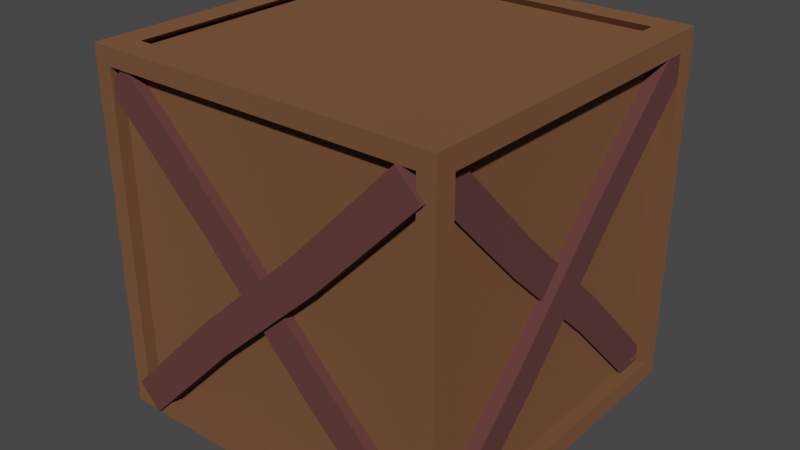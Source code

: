 # Source: Crate.blend  (saved by Blender 2.92.15; exported with 4.5.12 LTS)
import bpy
from mathutils import Matrix  # noqa: F401  (used for matrix-valued properties, if any)

bpy.ops.wm.read_factory_settings(use_empty=True)
scene = bpy.context.scene
scene.name = 'Scene'

# ---- collections
col_collection = bpy.data.collections.new('Collection'); scene.collection.children.link(col_collection)
col_cube = bpy.data.collections.new('Cube'); scene.collection.children.link(col_cube)

# ---- materials (node trees are filled in below, after node groups)
mat_wood1 = bpy.data.materials.new('Wood1')
mat_wood1.use_transparent_shadow = False
mat_wood2 = bpy.data.materials.new('Wood2')
mat_wood2.use_transparent_shadow = False

# ---- material node trees
mat_wood1.use_nodes = True; mat_wood1.node_tree.nodes.clear()
_N = mat_wood1.node_tree.nodes; _L = mat_wood1.node_tree.links
n0 = _N.new('ShaderNodeBsdfPrincipled'); n0.name = 'Principled BSDF'; n0.location = (258, 332)
n0.distribution = 'GGX'
n0.subsurface_method = 'BURLEY'
n0.inputs[0].default_value = (0.276, 0.124, 0.0589, 1.0)
n0.inputs[1].default_value = 0.6218
n0.inputs[2].default_value = 1.0
n0.inputs[3].default_value = 1.45
n0.inputs[27].default_value = (0.0, 0.0, 0.0, 1.0)
n0.inputs[28].default_value = 1.0
n1 = _N.new('ShaderNodeOutputMaterial'); n1.name = 'Material Output'; n1.location = (548, 332)
_L.new(n0.outputs[0], n1.inputs[0])
n1.is_active_output = True
mat_wood2.use_nodes = True; mat_wood2.node_tree.nodes.clear()
_N = mat_wood2.node_tree.nodes; _L = mat_wood2.node_tree.links
n0 = _N.new('ShaderNodeBsdfPrincipled'); n0.name = 'Principled BSDF'; n0.location = (10, 300)
n0.distribution = 'GGX'
n0.subsurface_method = 'BURLEY'
n0.inputs[0].default_value = (0.1096, 0.03579, 0.03218, 1.0)
n0.inputs[2].default_value = 1.0
n0.inputs[3].default_value = 1.45
n0.inputs[27].default_value = (0.0, 0.0, 0.0, 1.0)
n0.inputs[28].default_value = 1.0
n1 = _N.new('ShaderNodeOutputMaterial'); n1.name = 'Material Output'; n1.location = (300, 300)
_L.new(n0.outputs[0], n1.inputs[0])
n1.is_active_output = True

# ---- world
world_world = bpy.data.worlds.new('World'); scene.world = world_world
world_world.use_nodes = True; world_world.node_tree.nodes.clear()
_N = world_world.node_tree.nodes; _L = world_world.node_tree.links
n0 = _N.new('ShaderNodeOutputWorld'); n0.name = 'World Output'; n0.location = (300, 300)
n1 = _N.new('ShaderNodeBackground'); n1.name = 'Background'; n1.location = (10, 300)
n1.inputs[0].default_value = (0.05088, 0.05088, 0.05088, 1.0)
_L.new(n1.outputs[0], n0.inputs[0])
n0.is_active_output = True
world_world.color = (0.05088, 0.05088, 0.05088)
world_world.use_sun_shadow = False
world_world.sun_shadow_jitter_overblur = 0.0

# ---- meshes
me_cube_001 = bpy.data.meshes.new('Cube.001')
me_cube_001.from_pydata([(-1.0, -0.888, -0.888), (-0.9026, -1.0, -0.9026), (-0.9229, -0.888, -0.888), (-0.8514, -0.8514, -1.0), (-0.9026, -0.9305, -0.9026), (-1.0, -1.0, -1.0), (-0.9112, -0.8817, -0.959), (1.0, -0.888, -0.888), (0.9026, -1.0, -0.9026), (0.9229, -0.888, -0.888), (0.8514, -0.8514, -1.0), (0.9026, -0.9305, -0.9026), (1.0, -1.0, -1.0), (0.9112, -0.8817, -0.959), (0.0, -1.0, -1.0), (0.0, -1.0, -0.9026), (0.0, -0.9305, -0.9026), (0.0, -0.8514, -1.0), (0.0, -0.8817, -0.959), (-1.0, 0.888, -0.888), (-0.9026, 1.0, -0.9026), (-0.9229, 0.888, -0.888), (-0.8514, 0.8514, -1.0), (-0.9026, 0.9305, -0.9026), (-1.0, 1.0, -1.0), (-0.9112, 0.8817, -0.959), (1.0, 0.888, -0.888), (0.9026, 1.0, -0.9026), (0.9229, 0.888, -0.888), (0.8514, 0.8514, -1.0), (0.9026, 0.9305, -0.9026), (1.0, 1.0, -1.0), (0.9112, 0.8817, -0.959), (0.0, 1.0, -1.0), (0.0, 1.0, -0.9026), (0.0, 0.9305, -0.9026), (0.0, 0.8514, -1.0), (0.0, 0.8817, -0.959), (-1.0, 0.0, -1.0), (-1.0, 0.0, -0.888), (-0.9229, 0.0, -0.888), (-0.8514, 0.0, -1.0), (-0.9112, 0.0, -0.959), (0.0, 0.0, -0.959), (1.0, 0.0, -1.0), (1.0, 0.0, -0.888), (0.9229, 0.0, -0.888), (0.8514, 0.0, -1.0), (0.9112, 0.0, -0.959), (-1.0, -0.888, 0.888), (-0.9026, -1.0, 0.9026), (-0.9229, -0.888, 0.888), (-0.8514, -0.8514, 1.0), (-0.9026, -0.9305, 0.9026), (-1.0, -1.0, 1.0), (-0.9112, -0.8817, 0.959), (1.0, -0.888, 0.888), (0.9026, -1.0, 0.9026), (0.9229, -0.888, 0.888), (0.8514, -0.8514, 1.0), (0.9026, -0.9305, 0.9026), (1.0, -1.0, 1.0), (0.9112, -0.8817, 0.959), (0.0, -1.0, 1.0), (0.0, -1.0, 0.9026), (0.0, -0.9305, 0.9026), (0.0, -0.8514, 1.0), (0.0, -0.8817, 0.959), (-1.0, 0.888, 0.888), (-0.9026, 1.0, 0.9026), (-0.9229, 0.888, 0.888), (-0.8514, 0.8514, 1.0), (-0.9026, 0.9305, 0.9026), (-1.0, 1.0, 1.0), (-0.9112, 0.8817, 0.959), (1.0, 0.888, 0.888), (0.9026, 1.0, 0.9026), (0.9229, 0.888, 0.888), (0.8514, 0.8514, 1.0), (0.9026, 0.9305, 0.9026), (1.0, 1.0, 1.0), (0.9112, 0.8817, 0.959), (0.0, 1.0, 1.0), (0.0, 1.0, 0.9026), (0.0, 0.9305, 0.9026), (0.0, 0.8514, 1.0), (0.0, 0.8817, 0.959), (-1.0, 0.0, 1.0), (-1.0, 0.0, 0.888), (-0.9229, 0.0, 0.888), (-0.8514, 0.0, 1.0), (-0.9112, 0.0, 0.959), (0.0, 0.0, 0.959), (1.0, 0.0, 1.0), (1.0, 0.0, 0.888), (0.9229, 0.0, 0.888), (0.8514, 0.0, 1.0), (0.9112, 0.0, 0.959), (-1.0, -1.0, 0.0), (-1.0, -0.888, 0.0), (-0.9229, -0.888, 0.0), (-0.9026, -1.0, 0.0), (-0.9026, -0.9305, 0.0), (0.0, -0.9305, 0.0), (1.0, -1.0, 0.0), (1.0, -0.888, 0.0), (0.9229, -0.888, 0.0), (0.9026, -1.0, 0.0), (0.9026, -0.9305, 0.0), (0.9229, 0.0, 0.0), (-0.9229, 0.0, 0.0), (-1.0, 1.0, 0.0), (-1.0, 0.888, 0.0), (-0.9229, 0.888, 0.0), (-0.9026, 1.0, 0.0), (-0.9026, 0.9305, 0.0), (0.0, 0.9305, 0.0), (1.0, 1.0, 0.0), (1.0, 0.888, 0.0), (0.9229, 0.888, 0.0), (0.9026, 1.0, 0.0), (0.9026, 0.9305, 0.0), (-0.9026, -1.0, -0.4706), (-1.0, -0.008417, -1.0), (-1.0, -0.3219, -0.888), (-0.9229, -0.08733, -0.888), (-0.9972, 0.0, -1.0), (-0.8514, 0.4439, -1.0), (-0.9112, 0.147, -0.959), (-0.6687, 1.0, -1.0), (-0.5791, 1.0, -0.9026), (-0.6019, 0.9305, -0.9026), (-0.7175, 0.8514, -1.0), (-0.6698, 0.8817, -0.959), (0.0, 0.9305, -0.2481), (-1.0, -1.0, -0.6457), (-1.0, -0.888, -0.6858), (-0.9229, -0.888, -0.602), (-0.9026, -0.9305, -0.5646), (0.2282, 0.9305, 0.0), (-0.3833, -0.9305, 0.0), (0.0, -0.9305, 0.4167), (0.5136, -1.0, 1.0), (0.424, -1.0, 0.9026), (0.4468, -0.9305, 0.9026), (0.5624, -0.8514, 1.0), (0.5147, -0.8817, 0.959), (0.8044, 0.0, 0.959), (1.0, 0.4804, 1.0), (1.0, 0.7939, 0.888), (0.9229, 0.5593, 0.888), (0.8514, 0.02814, 1.0), (0.9112, 0.325, 0.959), (1.0, 1.0, 0.8144), (1.0, 0.888, 0.8544), (0.9229, 0.888, 0.7706), (0.9026, 1.0, 0.7084), (0.9026, 0.9305, 0.7333), (-0.9026, -1.0, -0.5398)], [], [(136, 0, 5, 135), (124, 0, 2, 125), (15, 1, 5, 14), (138, 158, 1, 4), (126, 123, 38), (17, 3, 6, 18), (42, 43, 18, 6), (1, 15, 16, 4), (3, 17, 14, 5), (105, 104, 12, 7), (45, 46, 9, 7), (15, 14, 12, 8), (107, 108, 11, 8), (47, 44, 12, 10), (17, 18, 13, 10), (48, 13, 18, 43), (8, 11, 16, 15), (10, 12, 14, 17), (10, 13, 48, 47), (7, 12, 44, 45), (3, 41, 42, 6), (124, 39, 38, 123), (112, 111, 24, 19), (39, 40, 21, 19), (130, 129, 24, 20), (114, 115, 23, 20), (126, 38, 24, 22, 127), (132, 133, 25, 22), (128, 25, 133), (130, 131, 35, 34), (132, 129, 33, 36), (118, 26, 31, 117), (45, 26, 28, 46), (34, 27, 31, 33), (120, 27, 30, 121), (47, 29, 31, 44), (36, 29, 32, 37), (48, 43, 37, 32), (27, 34, 35, 30), (29, 36, 33, 31), (29, 47, 48, 32), (26, 45, 44, 31), (127, 128, 42, 41), (19, 24, 38, 39), (26, 118, 119, 28), (27, 120, 117, 31), (134, 116, 139), (131, 23, 115, 116, 134), (19, 21, 113, 112), (20, 24, 111, 114), (21, 40, 110, 113), (28, 119, 109, 46), (9, 46, 109, 106), (7, 9, 106, 105), (8, 12, 104, 107), (16, 11, 108, 103), (138, 140, 102), (137, 100, 110, 40, 125), (136, 99, 100, 137), (158, 122, 101, 98, 135), (99, 98, 54, 49), (88, 89, 51, 49), (64, 63, 54, 50), (101, 102, 53, 50), (90, 87, 54, 52), (66, 67, 55, 52), (91, 55, 67, 92), (50, 53, 65, 64), (52, 54, 63, 66), (105, 56, 61, 104), (94, 56, 58, 95), (143, 57, 61, 142), (107, 57, 60, 108), (96, 59, 61, 93), (145, 59, 62, 146), (147, 92, 67, 146), (143, 64, 65, 144), (145, 66, 63, 142), (59, 96, 97, 62), (56, 94, 93, 61), (52, 55, 91, 90), (49, 54, 87, 88), (112, 68, 73, 111), (88, 68, 70, 89), (83, 69, 73, 82), (114, 69, 72, 115), (90, 71, 73, 87), (85, 71, 74, 86), (91, 92, 86, 74), (69, 83, 84, 72), (71, 85, 82, 73), (154, 153, 80, 75), (149, 150, 77, 75), (83, 82, 80, 76), (156, 157, 79, 76), (151, 148, 80, 78), (85, 86, 81, 78), (152, 81, 86, 92, 147), (76, 79, 84, 83), (78, 80, 82, 85), (151, 152, 97, 96), (149, 148, 93, 94), (71, 90, 91, 74), (68, 88, 87, 73), (154, 155, 119, 118), (156, 153, 117, 120), (139, 157, 121), (84, 116, 115, 72), (68, 112, 113, 70), (69, 114, 111, 73), (70, 113, 110, 89), (150, 95, 109, 119, 155), (58, 106, 109, 95), (56, 105, 106, 58), (57, 107, 104, 61), (141, 103, 108, 60, 144), (141, 140, 103), (51, 89, 110, 100), (49, 51, 100, 99), (50, 54, 98, 101), (120, 121, 157, 156), (75, 77, 155, 154), (118, 117, 153, 154), (76, 80, 153, 156), (78, 81, 152, 151), (77, 150, 155), (94, 95, 150, 149), (96, 93, 148, 151), (75, 80, 148, 149), (97, 152, 147), (97, 147, 146, 62), (66, 145, 146, 67), (57, 143, 144, 60), (64, 143, 142, 63), (59, 145, 142, 61), (65, 141, 144), (65, 53, 102, 140, 141), (84, 79, 157, 139, 116), (101, 122, 158, 138, 102), (16, 103, 140, 138, 4), (0, 136, 137, 2), (99, 136, 135, 98), (1, 158, 135, 5), (35, 134, 139, 121, 30), (36, 37, 133, 132), (35, 131, 134), (20, 23, 131, 130), (34, 33, 129, 130), (22, 24, 129, 132), (42, 128, 133, 37, 43), (22, 25, 128, 127), (41, 126, 127), (2, 137, 125), (39, 124, 125, 40), (41, 3, 5, 123, 126), (0, 124, 123, 5)])
_uv = me_cube_001.uv_layers.new(name='UVMap')
_uv.uv.foreach_set('vector', [0.4143, 0.014, 0.389, 0.014, 0.375, 0.0, 0.4193, 0.0, 0.389, 0.08476, 0.389, 0.014, 0.389, 0.014, 0.389, 0.1141, 0.3872, 0.875, 0.3872, 0.9878, 0.375, 1.0, 0.375, 0.875, 0.4294, 0.9878, 0.4325, 0.9878, 0.3872, 0.9878, 0.3872, 0.9878, 0.1253, 0.625, 0.125, 0.6261, 0.125, 0.625, 0.25, 0.7314, 0.1436, 0.7314, 0.1436, 0.7314, 0.2575, 0.7314, 0.1436, 0.6212, 0.2575, 0.6212, 0.2575, 0.7314, 0.1436, 0.7314, 0.3872, 0.9878, 0.3872, 0.875, 0.3872, 0.875, 0.3872, 0.9878, 0.1436, 0.7314, 0.25, 0.7314, 0.25, 0.75, 0.125, 0.75, 0.5, 0.014, 0.5, 0.0, 0.375, 0.0, 0.389, 0.014, 0.389, 0.125, 0.389, 0.125, 0.389, 0.014, 0.389, 0.014, 0.3872, 0.875, 0.375, 0.875, 0.375, 1.0, 0.3872, 0.9878, 0.5, 0.9878, 0.5, 0.9878, 0.3872, 0.9878, 0.3872, 0.9878, 0.1436, 0.625, 0.125, 0.625, 0.125, 0.75, 0.1436, 0.7314, 0.25, 0.7314, 0.2575, 0.7314, 0.1436, 0.7314, 0.1436, 0.7314, 0.1436, 0.6212, 0.1436, 0.7314, 0.2575, 0.7314, 0.2575, 0.6212, 0.3872, 0.9878, 0.3872, 0.9878, 0.3872, 0.875, 0.3872, 0.875, 0.1436, 0.7314, 0.125, 0.75, 0.25, 0.75, 0.25, 0.7314, 0.1436, 0.7314, 0.1436, 0.7314, 0.1436, 0.6212, 0.1436, 0.625, 0.389, 0.014, 0.375, 0.0, 0.375, 0.125, 0.389, 0.125, 0.1436, 0.7314, 0.1436, 0.625, 0.1436, 0.6212, 0.1436, 0.7314, 0.389, 0.08476, 0.389, 0.125, 0.375, 0.125, 0.375, 0.1239, 0.5, 0.014, 0.5, 0.0, 0.375, 0.0, 0.389, 0.014, 0.389, 0.125, 0.389, 0.125, 0.389, 0.014, 0.389, 0.014, 0.3872, 0.9474, 0.375, 0.9586, 0.375, 1.0, 0.3872, 0.9878, 0.5, 0.9878, 0.5, 0.9878, 0.3872, 0.9878, 0.3872, 0.9878, 0.1253, 0.625, 0.125, 0.625, 0.125, 0.75, 0.1436, 0.7314, 0.1436, 0.6805, 0.1603, 0.7314, 0.1738, 0.7314, 0.1436, 0.7314, 0.1436, 0.7314, 0.1436, 0.6396, 0.1436, 0.7314, 0.1738, 0.7314, 0.3872, 0.9474, 0.3872, 0.9502, 0.3872, 0.875, 0.3872, 0.875, 0.1603, 0.7314, 0.1664, 0.75, 0.25, 0.75, 0.25, 0.7314, 0.5, 0.014, 0.389, 0.014, 0.375, 0.0, 0.5, 0.0, 0.389, 0.125, 0.389, 0.014, 0.389, 0.014, 0.389, 0.125, 0.3872, 0.875, 0.3872, 0.9878, 0.375, 1.0, 0.375, 0.875, 0.5, 0.9878, 0.3872, 0.9878, 0.3872, 0.9878, 0.5, 0.9878, 0.1436, 0.625, 0.1436, 0.7314, 0.125, 0.75, 0.125, 0.625, 0.25, 0.7314, 0.1436, 0.7314, 0.1436, 0.7314, 0.2575, 0.7314, 0.1436, 0.6212, 0.2575, 0.6212, 0.2575, 0.7314, 0.1436, 0.7314, 0.3872, 0.9878, 0.3872, 0.875, 0.3872, 0.875, 0.3872, 0.9878, 0.1436, 0.7314, 0.25, 0.7314, 0.25, 0.75, 0.125, 0.75, 0.1436, 0.7314, 0.1436, 0.625, 0.1436, 0.6212, 0.1436, 0.7314, 0.389, 0.014, 0.389, 0.125, 0.375, 0.125, 0.375, 0.0, 0.1436, 0.6805, 0.1436, 0.6396, 0.1436, 0.6212, 0.1436, 0.625, 0.389, 0.014, 0.375, 0.0, 0.375, 0.125, 0.389, 0.125, 0.389, 0.014, 0.5, 0.014, 0.5, 0.014, 0.389, 0.014, 0.3872, 0.9878, 0.5, 0.9878, 0.5, 1.0, 0.375, 1.0, 0.469, 0.875, 0.5, 0.875, 0.5, 0.9035, 0.3872, 0.9502, 0.3872, 0.9878, 0.5, 0.9878, 0.5, 0.875, 0.469, 0.875, 0.389, 0.014, 0.389, 0.014, 0.5, 0.014, 0.5, 0.014, 0.3872, 0.9878, 0.375, 1.0, 0.5, 1.0, 0.5, 0.9878, 0.389, 0.014, 0.389, 0.125, 0.5, 0.125, 0.5, 0.014, 0.389, 0.014, 0.5, 0.014, 0.5, 0.125, 0.389, 0.125, 0.389, 0.014, 0.389, 0.125, 0.5, 0.125, 0.5, 0.014, 0.389, 0.014, 0.389, 0.014, 0.5, 0.014, 0.5, 0.014, 0.3872, 0.9878, 0.375, 1.0, 0.5, 1.0, 0.5, 0.9878, 0.3872, 0.875, 0.3872, 0.9878, 0.5, 0.9878, 0.5, 0.875, 0.4294, 0.9878, 0.5, 0.9229, 0.5, 0.9878, 0.4248, 0.014, 0.5, 0.014, 0.5, 0.125, 0.389, 0.125, 0.389, 0.1141, 0.4143, 0.014, 0.5, 0.014, 0.5, 0.014, 0.4248, 0.014, 0.4325, 0.9878, 0.4412, 0.9878, 0.5, 0.9878, 0.5, 1.0, 0.4193, 1.0, 0.5, 0.014, 0.5, 0.0, 0.375, 0.0, 0.389, 0.014, 0.389, 0.125, 0.389, 0.125, 0.389, 0.014, 0.389, 0.014, 0.3872, 0.875, 0.375, 0.875, 0.375, 1.0, 0.3872, 0.9878, 0.5, 0.9878, 0.5, 0.9878, 0.3872, 0.9878, 0.3872, 0.9878, 0.1436, 0.625, 0.125, 0.625, 0.125, 0.75, 0.1436, 0.7314, 0.25, 0.7314, 0.2575, 0.7314, 0.1436, 0.7314, 0.1436, 0.7314, 0.1436, 0.6212, 0.1436, 0.7314, 0.2575, 0.7314, 0.2575, 0.6212, 0.3872, 0.9878, 0.3872, 0.9878, 0.3872, 0.875, 0.3872, 0.875, 0.1436, 0.7314, 0.125, 0.75, 0.25, 0.75, 0.25, 0.7314, 0.5, 0.014, 0.389, 0.014, 0.375, 0.0, 0.5, 0.0, 0.389, 0.125, 0.389, 0.014, 0.389, 0.014, 0.389, 0.125, 0.3872, 0.928, 0.3872, 0.9878, 0.375, 1.0, 0.375, 0.9392, 0.5, 0.9878, 0.3872, 0.9878, 0.3872, 0.9878, 0.5, 0.9878, 0.1436, 0.625, 0.1436, 0.7314, 0.125, 0.75, 0.125, 0.625, 0.1797, 0.7314, 0.1436, 0.7314, 0.1436, 0.7314, 0.1931, 0.7314, 0.1569, 0.6212, 0.2575, 0.6212, 0.2575, 0.7314, 0.1931, 0.7314, 0.3872, 0.928, 0.3872, 0.875, 0.3872, 0.875, 0.3872, 0.9309, 0.1797, 0.7314, 0.25, 0.7314, 0.25, 0.75, 0.1858, 0.75, 0.1436, 0.7314, 0.1436, 0.625, 0.1436, 0.6212, 0.1436, 0.7314, 0.389, 0.014, 0.389, 0.125, 0.375, 0.125, 0.375, 0.0, 0.1436, 0.7314, 0.1436, 0.7314, 0.1436, 0.6212, 0.1436, 0.625, 0.389, 0.014, 0.375, 0.0, 0.375, 0.125, 0.389, 0.125, 0.5, 0.014, 0.389, 0.014, 0.375, 0.0, 0.5, 0.0, 0.389, 0.125, 0.389, 0.014, 0.389, 0.014, 0.389, 0.125, 0.3872, 0.875, 0.3872, 0.9878, 0.375, 1.0, 0.375, 0.875, 0.5, 0.9878, 0.3872, 0.9878, 0.3872, 0.9878, 0.5, 0.9878, 0.1436, 0.625, 0.1436, 0.7314, 0.125, 0.75, 0.125, 0.625, 0.25, 0.7314, 0.1436, 0.7314, 0.1436, 0.7314, 0.2575, 0.7314, 0.1436, 0.6212, 0.2575, 0.6212, 0.2575, 0.7314, 0.1436, 0.7314, 0.3872, 0.9878, 0.3872, 0.875, 0.3872, 0.875, 0.3872, 0.9878, 0.1436, 0.7314, 0.25, 0.7314, 0.25, 0.75, 0.125, 0.75, 0.3932, 0.014, 0.3982, 0.0, 0.375, 0.0, 0.389, 0.014, 0.389, 0.02576, 0.389, 0.05508, 0.389, 0.014, 0.389, 0.014, 0.3872, 0.875, 0.375, 0.875, 0.375, 1.0, 0.3872, 0.9878, 0.4114, 0.9878, 0.4083, 0.9878, 0.3872, 0.9878, 0.3872, 0.9878, 0.1436, 0.6285, 0.125, 0.6851, 0.125, 0.75, 0.1436, 0.7314, 0.25, 0.7314, 0.2575, 0.7314, 0.1436, 0.7314, 0.1436, 0.7314, 0.1436, 0.6618, 0.1436, 0.7314, 0.2575, 0.7314, 0.2575, 0.6212, 0.1569, 0.6212, 0.3872, 0.9878, 0.3872, 0.9878, 0.3872, 0.875, 0.3872, 0.875, 0.1436, 0.7314, 0.125, 0.75, 0.25, 0.75, 0.25, 0.7314, 0.1436, 0.6285, 0.1436, 0.6618, 0.1436, 0.6212, 0.1436, 0.625, 0.389, 0.02576, 0.375, 0.06495, 0.375, 0.125, 0.389, 0.125, 0.1436, 0.7314, 0.1436, 0.625, 0.1436, 0.6212, 0.1436, 0.7314, 0.389, 0.014, 0.389, 0.125, 0.375, 0.125, 0.375, 0.0, 0.3932, 0.014, 0.4037, 0.014, 0.5, 0.014, 0.5, 0.014, 0.4114, 0.9878, 0.3982, 1.0, 0.5, 1.0, 0.5, 0.9878, 0.5, 0.9035, 0.4083, 0.9878, 0.5, 0.9878, 0.3872, 0.875, 0.5, 0.875, 0.5, 0.9878, 0.3872, 0.9878, 0.389, 0.014, 0.5, 0.014, 0.5, 0.014, 0.389, 0.014, 0.3872, 0.9878, 0.5, 0.9878, 0.5, 1.0, 0.375, 1.0, 0.389, 0.014, 0.5, 0.014, 0.5, 0.125, 0.389, 0.125, 0.389, 0.05508, 0.389, 0.125, 0.5, 0.125, 0.5, 0.014, 0.4037, 0.014, 0.389, 0.014, 0.5, 0.014, 0.5, 0.125, 0.389, 0.125, 0.389, 0.014, 0.5, 0.014, 0.5, 0.014, 0.389, 0.014, 0.3872, 0.9878, 0.5, 0.9878, 0.5, 1.0, 0.375, 1.0, 0.4479, 0.875, 0.5, 0.875, 0.5, 0.9878, 0.3872, 0.9878, 0.3872, 0.9309, 0.4479, 0.875, 0.5, 0.9229, 0.5, 0.875, 0.389, 0.014, 0.389, 0.125, 0.5, 0.125, 0.5, 0.014, 0.389, 0.014, 0.389, 0.014, 0.5, 0.014, 0.5, 0.014, 0.3872, 0.9878, 0.375, 1.0, 0.5, 1.0, 0.5, 0.9878, 0.5, 0.9878, 0.5, 0.9878, 0.4083, 0.9878, 0.4114, 0.9878, 0.389, 0.014, 0.389, 0.014, 0.4037, 0.014, 0.3932, 0.014, 0.5, 0.014, 0.5, 0.0, 0.3982, 0.0, 0.3932, 0.014, 0.3872, 0.9878, 0.375, 1.0, 0.3982, 1.0, 0.4114, 0.9878, 0.1436, 0.7314, 0.1436, 0.7314, 0.1436, 0.6618, 0.1436, 0.6285, 0.389, 0.014, 0.389, 0.05508, 0.4037, 0.014, 0.389, 0.125, 0.389, 0.125, 0.389, 0.05508, 0.389, 0.02576, 0.1436, 0.625, 0.125, 0.625, 0.125, 0.6851, 0.1436, 0.6285, 0.389, 0.014, 0.375, 0.0, 0.375, 0.06495, 0.389, 0.02576, 0.1436, 0.6212, 0.1436, 0.6618, 0.1569, 0.6212, 0.1436, 0.6212, 0.1569, 0.6212, 0.1931, 0.7314, 0.1436, 0.7314, 0.25, 0.7314, 0.1797, 0.7314, 0.1931, 0.7314, 0.2575, 0.7314, 0.3872, 0.9878, 0.3872, 0.928, 0.3872, 0.9309, 0.3872, 0.9878, 0.3872, 0.875, 0.3872, 0.928, 0.375, 0.9392, 0.375, 0.875, 0.1436, 0.7314, 0.1797, 0.7314, 0.1858, 0.75, 0.125, 0.75, 0.3872, 0.875, 0.4479, 0.875, 0.3872, 0.9309, 0.3872, 0.875, 0.3872, 0.9878, 0.5, 0.9878, 0.5, 0.9229, 0.4479, 0.875, 0.3872, 0.875, 0.3872, 0.9878, 0.4083, 0.9878, 0.5, 0.9035, 0.5, 0.875, 0.5, 0.9878, 0.4412, 0.9878, 0.4325, 0.9878, 0.4294, 0.9878, 0.5, 0.9878, 0.3872, 0.875, 0.5, 0.875, 0.5, 0.9229, 0.4294, 0.9878, 0.3872, 0.9878, 0.389, 0.014, 0.4143, 0.014, 0.4248, 0.014, 0.389, 0.014, 0.5, 0.014, 0.4143, 0.014, 0.4193, 0.0, 0.5, 0.0, 0.3872, 0.9878, 0.4325, 0.9878, 0.4193, 1.0, 0.375, 1.0, 0.3872, 0.875, 0.469, 0.875, 0.5, 0.9035, 0.5, 0.9878, 0.3872, 0.9878, 0.25, 0.7314, 0.2575, 0.7314, 0.1738, 0.7314, 0.1603, 0.7314, 0.3872, 0.875, 0.3872, 0.9502, 0.469, 0.875, 0.3872, 0.9878, 0.3872, 0.9878, 0.3872, 0.9502, 0.3872, 0.9474, 0.3872, 0.875, 0.375, 0.875, 0.375, 0.9586, 0.3872, 0.9474, 0.1436, 0.7314, 0.125, 0.75, 0.1664, 0.75, 0.1603, 0.7314, 0.1436, 0.6212, 0.1436, 0.6396, 0.1738, 0.7314, 0.2575, 0.7314, 0.2575, 0.6212, 0.1436, 0.7314, 0.1436, 0.7314, 0.1436, 0.6396, 0.1436, 0.6805, 0.1436, 0.625, 0.1253, 0.625, 0.1436, 0.6805, 0.389, 0.014, 0.4248, 0.014, 0.389, 0.1141, 0.389, 0.125, 0.389, 0.08476, 0.389, 0.1141, 0.389, 0.125, 0.1436, 0.625, 0.1436, 0.7314, 0.125, 0.75, 0.125, 0.6261, 0.1253, 0.625, 0.389, 0.014, 0.389, 0.08476, 0.375, 0.1239, 0.375, 0.0])
me_cube_001.materials.append(mat_wood1)
me_cube_001.use_remesh_fix_poles = True
me_cube_001.use_remesh_preserve_attributes = False
me_cube_001.use_mirror_vertex_groups = False
me_cube_001.update()
me_cube_002 = bpy.data.meshes.new('Cube.002')
me_cube_002.from_pydata([(-1.0, -1.0, -1.0), (-1.0, -1.0, 1.0), (-1.0, 1.0, -1.0), (-1.0, 1.0, 1.0), (1.0, -1.0, -1.0), (1.0, -1.0, 1.0), (1.0, 1.0, -1.0), (1.0, 1.0, 1.0), (-0.9884, 0.3349, -0.8552), (-1.002, -0.3314, -1.154), (-1.012, -0.3346, 0.8458), (-0.9979, 0.3316, 1.145), (0.9979, -0.3316, -1.145), (1.012, 0.3346, -0.8458), (1.002, 0.3314, 1.154), (0.9884, -0.3349, 0.8552), (-18.42, -1.0, -1.0), (-18.42, -1.0, 1.0), (-18.42, 1.0, -1.0), (-18.42, 1.0, 1.0), (-20.42, -1.0, -1.0), (-20.42, -1.0, 1.0), (-20.42, 1.0, -1.0), (-20.42, 1.0, 1.0), (-18.43, 0.3349, -0.8552), (-18.42, -0.3314, -1.154), (-18.41, -0.3346, 0.8458), (-18.42, 0.3316, 1.145), (-20.42, -0.3316, -1.145), (-20.43, 0.3346, -0.8458), (-20.42, 0.3314, 1.154), (-20.41, -0.3349, 0.8552)], [], [(8, 11, 3, 2), (2, 3, 7, 6), (12, 15, 5, 4), (4, 5, 1, 0), (9, 12, 4, 0), (15, 10, 1, 5), (7, 3, 11, 14), (14, 11, 10, 15), (2, 6, 13, 8), (8, 13, 12, 9), (6, 7, 14, 13), (13, 14, 15, 12), (0, 1, 10, 9), (9, 10, 11, 8), (24, 18, 19, 27), (18, 22, 23, 19), (28, 20, 21, 31), (20, 16, 17, 21), (25, 16, 20, 28), (31, 21, 17, 26), (23, 30, 27, 19), (30, 31, 26, 27), (18, 24, 29, 22), (24, 25, 28, 29), (22, 29, 30, 23), (29, 28, 31, 30), (16, 25, 26, 17), (25, 24, 27, 26)])
_uv = me_cube_002.uv_layers.new(name='UVMap')
_uv.uv.foreach_set('vector', [0.375, 0.1667, 0.625, 0.1667, 0.625, 0.25, 0.375, 0.25, 0.375, 0.25, 0.625, 0.25, 0.625, 0.5, 0.375, 0.5, 0.375, 0.6667, 0.625, 0.6667, 0.625, 0.75, 0.375, 0.75, 0.375, 0.75, 0.625, 0.75, 0.625, 1.0, 0.375, 1.0, 0.125, 0.6667, 0.375, 0.6667, 0.375, 0.75, 0.125, 0.75, 0.625, 0.6667, 0.875, 0.6667, 0.875, 0.75, 0.625, 0.75, 0.625, 0.5, 0.875, 0.5, 0.875, 0.5833, 0.625, 0.5833, 0.625, 0.5833, 0.875, 0.5833, 0.875, 0.6667, 0.625, 0.6667, 0.125, 0.5, 0.375, 0.5, 0.375, 0.5833, 0.125, 0.5833, 0.125, 0.5833, 0.375, 0.5833, 0.375, 0.6667, 0.125, 0.6667, 0.375, 0.5, 0.625, 0.5, 0.625, 0.5833, 0.375, 0.5833, 0.375, 0.5833, 0.625, 0.5833, 0.625, 0.6667, 0.375, 0.6667, 0.375, 0.0, 0.625, 0.0, 0.625, 0.08333, 0.375, 0.08333, 0.375, 0.08333, 0.625, 0.08333, 0.625, 0.1667, 0.375, 0.1667, 0.375, 0.1667, 0.375, 0.25, 0.625, 0.25, 0.625, 0.1667, 0.375, 0.25, 0.375, 0.5, 0.625, 0.5, 0.625, 0.25, 0.375, 0.6667, 0.375, 0.75, 0.625, 0.75, 0.625, 0.6667, 0.375, 0.75, 0.375, 1.0, 0.625, 1.0, 0.625, 0.75, 0.125, 0.6667, 0.125, 0.75, 0.375, 0.75, 0.375, 0.6667, 0.625, 0.6667, 0.625, 0.75, 0.875, 0.75, 0.875, 0.6667, 0.625, 0.5, 0.625, 0.5833, 0.875, 0.5833, 0.875, 0.5, 0.625, 0.5833, 0.625, 0.6667, 0.875, 0.6667, 0.875, 0.5833, 0.125, 0.5, 0.125, 0.5833, 0.375, 0.5833, 0.375, 0.5, 0.125, 0.5833, 0.125, 0.6667, 0.375, 0.6667, 0.375, 0.5833, 0.375, 0.5, 0.375, 0.5833, 0.625, 0.5833, 0.625, 0.5, 0.375, 0.5833, 0.375, 0.6667, 0.625, 0.6667, 0.625, 0.5833, 0.375, 0.0, 0.375, 0.08333, 0.625, 0.08333, 0.625, 0.0, 0.375, 0.08333, 0.375, 0.1667, 0.625, 0.1667, 0.625, 0.08333])
me_cube_002.materials.append(mat_wood2)
me_cube_002.use_remesh_fix_poles = True
me_cube_002.use_remesh_preserve_attributes = False
me_cube_002.use_mirror_vertex_groups = False
me_cube_002.update()
me_cube_003 = bpy.data.meshes.new('Cube.003')
me_cube_003.from_pydata([(-1.0, -1.0, -1.0), (-1.0, -1.0, 1.0), (-1.0, 1.0, -1.0), (-1.0, 1.0, 1.0), (1.0, -1.0, -1.0), (1.0, -1.0, 1.0), (1.0, 1.0, -1.0), (1.0, 1.0, 1.0), (-0.9884, 0.3349, -0.8552), (-1.002, -0.3314, -1.154), (-1.012, -0.3346, 0.8458), (-0.9979, 0.3316, 1.145), (0.9979, -0.3316, -1.145), (1.012, 0.3346, -0.8458), (1.002, 0.3314, 1.154), (0.9884, -0.3349, 0.8552), (-17.36, -1.0, -1.0), (-17.36, -1.0, 1.0), (-17.36, 1.0, -1.0), (-17.36, 1.0, 1.0), (-19.36, -1.0, -1.0), (-19.36, -1.0, 1.0), (-19.36, 1.0, -1.0), (-19.36, 1.0, 1.0), (-17.37, 0.3349, -0.8552), (-17.36, -0.3314, -1.154), (-17.35, -0.3346, 0.8458), (-17.36, 0.3316, 1.145), (-19.36, -0.3316, -1.145), (-19.37, 0.3346, -0.8458), (-19.36, 0.3314, 1.154), (-19.35, -0.3349, 0.8552)], [], [(8, 11, 3, 2), (2, 3, 7, 6), (12, 15, 5, 4), (4, 5, 1, 0), (9, 12, 4, 0), (15, 10, 1, 5), (7, 3, 11, 14), (14, 11, 10, 15), (2, 6, 13, 8), (8, 13, 12, 9), (6, 7, 14, 13), (13, 14, 15, 12), (0, 1, 10, 9), (9, 10, 11, 8), (24, 18, 19, 27), (18, 22, 23, 19), (28, 20, 21, 31), (20, 16, 17, 21), (25, 16, 20, 28), (31, 21, 17, 26), (23, 30, 27, 19), (30, 31, 26, 27), (18, 24, 29, 22), (24, 25, 28, 29), (22, 29, 30, 23), (29, 28, 31, 30), (16, 25, 26, 17), (25, 24, 27, 26)])
_uv = me_cube_003.uv_layers.new(name='UVMap')
_uv.uv.foreach_set('vector', [0.375, 0.1667, 0.625, 0.1667, 0.625, 0.25, 0.375, 0.25, 0.375, 0.25, 0.625, 0.25, 0.625, 0.5, 0.375, 0.5, 0.375, 0.6667, 0.625, 0.6667, 0.625, 0.75, 0.375, 0.75, 0.375, 0.75, 0.625, 0.75, 0.625, 1.0, 0.375, 1.0, 0.125, 0.6667, 0.375, 0.6667, 0.375, 0.75, 0.125, 0.75, 0.625, 0.6667, 0.875, 0.6667, 0.875, 0.75, 0.625, 0.75, 0.625, 0.5, 0.875, 0.5, 0.875, 0.5833, 0.625, 0.5833, 0.625, 0.5833, 0.875, 0.5833, 0.875, 0.6667, 0.625, 0.6667, 0.125, 0.5, 0.375, 0.5, 0.375, 0.5833, 0.125, 0.5833, 0.125, 0.5833, 0.375, 0.5833, 0.375, 0.6667, 0.125, 0.6667, 0.375, 0.5, 0.625, 0.5, 0.625, 0.5833, 0.375, 0.5833, 0.375, 0.5833, 0.625, 0.5833, 0.625, 0.6667, 0.375, 0.6667, 0.375, 0.0, 0.625, 0.0, 0.625, 0.08333, 0.375, 0.08333, 0.375, 0.08333, 0.625, 0.08333, 0.625, 0.1667, 0.375, 0.1667, 0.375, 0.1667, 0.375, 0.25, 0.625, 0.25, 0.625, 0.1667, 0.375, 0.25, 0.375, 0.5, 0.625, 0.5, 0.625, 0.25, 0.375, 0.6667, 0.375, 0.75, 0.625, 0.75, 0.625, 0.6667, 0.375, 0.75, 0.375, 1.0, 0.625, 1.0, 0.625, 0.75, 0.125, 0.6667, 0.125, 0.75, 0.375, 0.75, 0.375, 0.6667, 0.625, 0.6667, 0.625, 0.75, 0.875, 0.75, 0.875, 0.6667, 0.625, 0.5, 0.625, 0.5833, 0.875, 0.5833, 0.875, 0.5, 0.625, 0.5833, 0.625, 0.6667, 0.875, 0.6667, 0.875, 0.5833, 0.125, 0.5, 0.125, 0.5833, 0.375, 0.5833, 0.375, 0.5, 0.125, 0.5833, 0.125, 0.6667, 0.375, 0.6667, 0.375, 0.5833, 0.375, 0.5, 0.375, 0.5833, 0.625, 0.5833, 0.625, 0.5, 0.375, 0.5833, 0.375, 0.6667, 0.625, 0.6667, 0.625, 0.5833, 0.375, 0.0, 0.375, 0.08333, 0.625, 0.08333, 0.625, 0.0, 0.375, 0.08333, 0.375, 0.1667, 0.625, 0.1667, 0.625, 0.08333])
me_cube_003.materials.append(mat_wood2)
me_cube_003.use_remesh_fix_poles = True
me_cube_003.use_remesh_preserve_attributes = False
me_cube_003.use_mirror_vertex_groups = False
me_cube_003.update()
me_cube_004 = bpy.data.meshes.new('Cube.004')
me_cube_004.from_pydata([(-1.0, -1.0, -1.0), (-1.0, -1.0, 1.0), (-1.0, 1.0, -1.0), (-1.0, 1.0, 1.0), (1.0, -1.0, -1.0), (1.0, -1.0, 1.0), (1.0, 1.0, -1.0), (1.0, 1.0, 1.0), (-0.9884, 0.3349, -0.8552), (-1.002, -0.3314, -1.154), (-1.012, -0.3346, 0.8458), (-0.9979, 0.3316, 1.145), (0.9979, -0.3316, -1.145), (1.012, 0.3346, -0.8458), (1.002, 0.3314, 1.154), (0.9884, -0.3349, 0.8552), (-18.42, -1.0, -1.0), (-18.42, -1.0, 1.0), (-18.42, 1.0, -1.0), (-18.42, 1.0, 1.0), (-20.42, -1.0, -1.0), (-20.42, -1.0, 1.0), (-20.42, 1.0, -1.0), (-20.42, 1.0, 1.0), (-18.43, 0.3349, -0.8552), (-18.42, -0.3314, -1.154), (-18.41, -0.3346, 0.8458), (-18.42, 0.3316, 1.145), (-20.42, -0.3316, -1.145), (-20.43, 0.3346, -0.8458), (-20.42, 0.3314, 1.154), (-20.41, -0.3349, 0.8552)], [], [(8, 11, 3, 2), (2, 3, 7, 6), (12, 15, 5, 4), (4, 5, 1, 0), (9, 12, 4, 0), (15, 10, 1, 5), (7, 3, 11, 14), (14, 11, 10, 15), (2, 6, 13, 8), (8, 13, 12, 9), (6, 7, 14, 13), (13, 14, 15, 12), (0, 1, 10, 9), (9, 10, 11, 8), (24, 18, 19, 27), (18, 22, 23, 19), (28, 20, 21, 31), (20, 16, 17, 21), (25, 16, 20, 28), (31, 21, 17, 26), (23, 30, 27, 19), (30, 31, 26, 27), (18, 24, 29, 22), (24, 25, 28, 29), (22, 29, 30, 23), (29, 28, 31, 30), (16, 25, 26, 17), (25, 24, 27, 26)])
_uv = me_cube_004.uv_layers.new(name='UVMap')
_uv.uv.foreach_set('vector', [0.375, 0.1667, 0.625, 0.1667, 0.625, 0.25, 0.375, 0.25, 0.375, 0.25, 0.625, 0.25, 0.625, 0.5, 0.375, 0.5, 0.375, 0.6667, 0.625, 0.6667, 0.625, 0.75, 0.375, 0.75, 0.375, 0.75, 0.625, 0.75, 0.625, 1.0, 0.375, 1.0, 0.125, 0.6667, 0.375, 0.6667, 0.375, 0.75, 0.125, 0.75, 0.625, 0.6667, 0.875, 0.6667, 0.875, 0.75, 0.625, 0.75, 0.625, 0.5, 0.875, 0.5, 0.875, 0.5833, 0.625, 0.5833, 0.625, 0.5833, 0.875, 0.5833, 0.875, 0.6667, 0.625, 0.6667, 0.125, 0.5, 0.375, 0.5, 0.375, 0.5833, 0.125, 0.5833, 0.125, 0.5833, 0.375, 0.5833, 0.375, 0.6667, 0.125, 0.6667, 0.375, 0.5, 0.625, 0.5, 0.625, 0.5833, 0.375, 0.5833, 0.375, 0.5833, 0.625, 0.5833, 0.625, 0.6667, 0.375, 0.6667, 0.375, 0.0, 0.625, 0.0, 0.625, 0.08333, 0.375, 0.08333, 0.375, 0.08333, 0.625, 0.08333, 0.625, 0.1667, 0.375, 0.1667, 0.375, 0.1667, 0.375, 0.25, 0.625, 0.25, 0.625, 0.1667, 0.375, 0.25, 0.375, 0.5, 0.625, 0.5, 0.625, 0.25, 0.375, 0.6667, 0.375, 0.75, 0.625, 0.75, 0.625, 0.6667, 0.375, 0.75, 0.375, 1.0, 0.625, 1.0, 0.625, 0.75, 0.125, 0.6667, 0.125, 0.75, 0.375, 0.75, 0.375, 0.6667, 0.625, 0.6667, 0.625, 0.75, 0.875, 0.75, 0.875, 0.6667, 0.625, 0.5, 0.625, 0.5833, 0.875, 0.5833, 0.875, 0.5, 0.625, 0.5833, 0.625, 0.6667, 0.875, 0.6667, 0.875, 0.5833, 0.125, 0.5, 0.125, 0.5833, 0.375, 0.5833, 0.375, 0.5, 0.125, 0.5833, 0.125, 0.6667, 0.375, 0.6667, 0.375, 0.5833, 0.375, 0.5, 0.375, 0.5833, 0.625, 0.5833, 0.625, 0.5, 0.375, 0.5833, 0.375, 0.6667, 0.625, 0.6667, 0.625, 0.5833, 0.375, 0.0, 0.375, 0.08333, 0.625, 0.08333, 0.625, 0.0, 0.375, 0.08333, 0.375, 0.1667, 0.625, 0.1667, 0.625, 0.08333])
me_cube_004.materials.append(mat_wood2)
me_cube_004.use_remesh_fix_poles = True
me_cube_004.use_remesh_preserve_attributes = False
me_cube_004.use_mirror_vertex_groups = False
me_cube_004.update()
me_cube_005 = bpy.data.meshes.new('Cube.005')
me_cube_005.from_pydata([(-1.0, -1.0, -1.0), (-1.0, -1.0, 1.0), (-1.0, 1.0, -1.0), (-1.0, 1.0, 1.0), (1.0, -1.0, -1.0), (1.0, -1.0, 1.0), (1.0, 1.0, -1.0), (1.0, 1.0, 1.0), (-0.9884, 0.3349, -0.8552), (-1.002, -0.3314, -1.154), (-1.012, -0.3346, 0.8458), (-0.9979, 0.3316, 1.145), (0.9979, -0.3316, -1.145), (1.012, 0.3346, -0.8458), (1.002, 0.3314, 1.154), (0.9884, -0.3349, 0.8552), (-18.42, -1.0, -1.0), (-18.42, -1.0, 1.0), (-18.42, 1.0, -1.0), (-18.42, 1.0, 1.0), (-20.42, -1.0, -1.0), (-20.42, -1.0, 1.0), (-20.42, 1.0, -1.0), (-20.42, 1.0, 1.0), (-18.43, 0.3349, -0.8552), (-18.42, -0.3314, -1.154), (-18.41, -0.3346, 0.8458), (-18.42, 0.3316, 1.145), (-20.42, -0.3316, -1.145), (-20.43, 0.3346, -0.8458), (-20.42, 0.3314, 1.154), (-20.41, -0.3349, 0.8552)], [], [(8, 11, 3, 2), (2, 3, 7, 6), (12, 15, 5, 4), (4, 5, 1, 0), (9, 12, 4, 0), (15, 10, 1, 5), (7, 3, 11, 14), (14, 11, 10, 15), (2, 6, 13, 8), (8, 13, 12, 9), (6, 7, 14, 13), (13, 14, 15, 12), (0, 1, 10, 9), (9, 10, 11, 8), (24, 18, 19, 27), (18, 22, 23, 19), (28, 20, 21, 31), (20, 16, 17, 21), (25, 16, 20, 28), (31, 21, 17, 26), (23, 30, 27, 19), (30, 31, 26, 27), (18, 24, 29, 22), (24, 25, 28, 29), (22, 29, 30, 23), (29, 28, 31, 30), (16, 25, 26, 17), (25, 24, 27, 26)])
_uv = me_cube_005.uv_layers.new(name='UVMap')
_uv.uv.foreach_set('vector', [0.375, 0.1667, 0.625, 0.1667, 0.625, 0.25, 0.375, 0.25, 0.375, 0.25, 0.625, 0.25, 0.625, 0.5, 0.375, 0.5, 0.375, 0.6667, 0.625, 0.6667, 0.625, 0.75, 0.375, 0.75, 0.375, 0.75, 0.625, 0.75, 0.625, 1.0, 0.375, 1.0, 0.125, 0.6667, 0.375, 0.6667, 0.375, 0.75, 0.125, 0.75, 0.625, 0.6667, 0.875, 0.6667, 0.875, 0.75, 0.625, 0.75, 0.625, 0.5, 0.875, 0.5, 0.875, 0.5833, 0.625, 0.5833, 0.625, 0.5833, 0.875, 0.5833, 0.875, 0.6667, 0.625, 0.6667, 0.125, 0.5, 0.375, 0.5, 0.375, 0.5833, 0.125, 0.5833, 0.125, 0.5833, 0.375, 0.5833, 0.375, 0.6667, 0.125, 0.6667, 0.375, 0.5, 0.625, 0.5, 0.625, 0.5833, 0.375, 0.5833, 0.375, 0.5833, 0.625, 0.5833, 0.625, 0.6667, 0.375, 0.6667, 0.375, 0.0, 0.625, 0.0, 0.625, 0.08333, 0.375, 0.08333, 0.375, 0.08333, 0.625, 0.08333, 0.625, 0.1667, 0.375, 0.1667, 0.375, 0.1667, 0.375, 0.25, 0.625, 0.25, 0.625, 0.1667, 0.375, 0.25, 0.375, 0.5, 0.625, 0.5, 0.625, 0.25, 0.375, 0.6667, 0.375, 0.75, 0.625, 0.75, 0.625, 0.6667, 0.375, 0.75, 0.375, 1.0, 0.625, 1.0, 0.625, 0.75, 0.125, 0.6667, 0.125, 0.75, 0.375, 0.75, 0.375, 0.6667, 0.625, 0.6667, 0.625, 0.75, 0.875, 0.75, 0.875, 0.6667, 0.625, 0.5, 0.625, 0.5833, 0.875, 0.5833, 0.875, 0.5, 0.625, 0.5833, 0.625, 0.6667, 0.875, 0.6667, 0.875, 0.5833, 0.125, 0.5, 0.125, 0.5833, 0.375, 0.5833, 0.375, 0.5, 0.125, 0.5833, 0.125, 0.6667, 0.375, 0.6667, 0.375, 0.5833, 0.375, 0.5, 0.375, 0.5833, 0.625, 0.5833, 0.625, 0.5, 0.375, 0.5833, 0.375, 0.6667, 0.625, 0.6667, 0.625, 0.5833, 0.375, 0.0, 0.375, 0.08333, 0.625, 0.08333, 0.625, 0.0, 0.375, 0.08333, 0.375, 0.1667, 0.625, 0.1667, 0.625, 0.08333])
me_cube_005.materials.append(mat_wood2)
me_cube_005.use_remesh_fix_poles = True
me_cube_005.use_remesh_preserve_attributes = False
me_cube_005.use_mirror_vertex_groups = False
me_cube_005.update()

# ---- objects
ob_cube = bpy.data.objects.new('Cube', me_cube_001)
ob_cube_001 = bpy.data.objects.new('Cube.001', me_cube_002)
ob_cube_002 = bpy.data.objects.new('Cube.002', me_cube_003)
ob_cube_003 = bpy.data.objects.new('Cube.003', me_cube_004)
ob_cube_004 = bpy.data.objects.new('Cube.004', me_cube_005)

# ---- transforms, parenting, visibility, modifiers, constraints
ob_cube.location = (0.0, 0.0, 0.5)
ob_cube.scale = (-0.5, -0.5, -0.5)
ob_cube.lineart.crease_threshold = 0.0
ob_cube_001.location = (0.4518, -0.0032, 0.4856)
ob_cube_001.rotation_euler = (0.7854, -0.0, 0.0)
ob_cube_001.scale = (0.04652, 0.6416, 0.04652)
ob_cube_001.lineart.crease_threshold = 0.0
ob_cube_002.location = (0.427, -0.0032, 0.4856)
ob_cube_002.rotation_euler = (-0.7854, -0.0, 0.0)
ob_cube_002.scale = (0.04652, 0.6416, 0.04652)
ob_cube_002.lineart.crease_threshold = 0.0
ob_cube_003.location = (0.001794, 0.4569, 0.4833)
ob_cube_003.rotation_euler = (0.7854, -0.0, 1.571)
ob_cube_003.scale = (0.04652, 0.6279, 0.04652)
ob_cube_003.lineart.crease_threshold = 0.0
ob_cube_004.location = (0.001794, 0.4385, 0.4833)
ob_cube_004.rotation_euler = (2.356, -4.371e-08, 1.571)
ob_cube_004.scale = (0.04652, 0.6226, 0.04652)
ob_cube_004.lineart.crease_threshold = 0.0

# ---- collection membership
col_cube.objects.link(ob_cube)
col_cube.objects.link(ob_cube_001)
col_cube.objects.link(ob_cube_002)
col_cube.objects.link(ob_cube_003)
col_cube.objects.link(ob_cube_004)

# ---- scene / render settings (as saved in the file)
scene.frame_start = 1; scene.frame_end = 250; scene.frame_set(0)
scene.render.engine = 'BLENDER_EEVEE_NEXT'
scene.cycles.use_denoising = False
scene.cycles.samples = 128
scene.cycles.sampling_pattern = 'TABULATED_SOBOL'
scene.cycles.use_adaptive_sampling = False
scene.cycles.use_light_tree = False
scene.view_settings.view_transform = 'Filmic'
bpy.context.view_layer.update()

# ---- added for rendering (the .blend has no active camera and no usable light): camera, sun
cam_auto = bpy.data.cameras.new('AutoCamera')
cam_auto.lens = 50.0
cam_auto.sensor_width = 36.0
cam_auto.clip_end = 1000.0
ob_auto_camera = bpy.data.objects.new('AutoCamera', cam_auto)
scene.collection.objects.link(ob_auto_camera)
ob_auto_camera.location = (1.61436, -1.94129, 1.78849)
ob_auto_camera.rotation_euler = (1.09748, -7.21219e-08, 0.694738)
scene.camera = ob_auto_camera
light_auto_sun = bpy.data.lights.new('AutoSun', 'SUN')
light_auto_sun.energy = 3.0
light_auto_sun.angle = 0.0523599
ob_auto_sun = bpy.data.objects.new('AutoSun', light_auto_sun)
scene.collection.objects.link(ob_auto_sun)
ob_auto_sun.rotation_euler = (0.872665, 0.174533, 0.523599)
bpy.context.view_layer.update()
